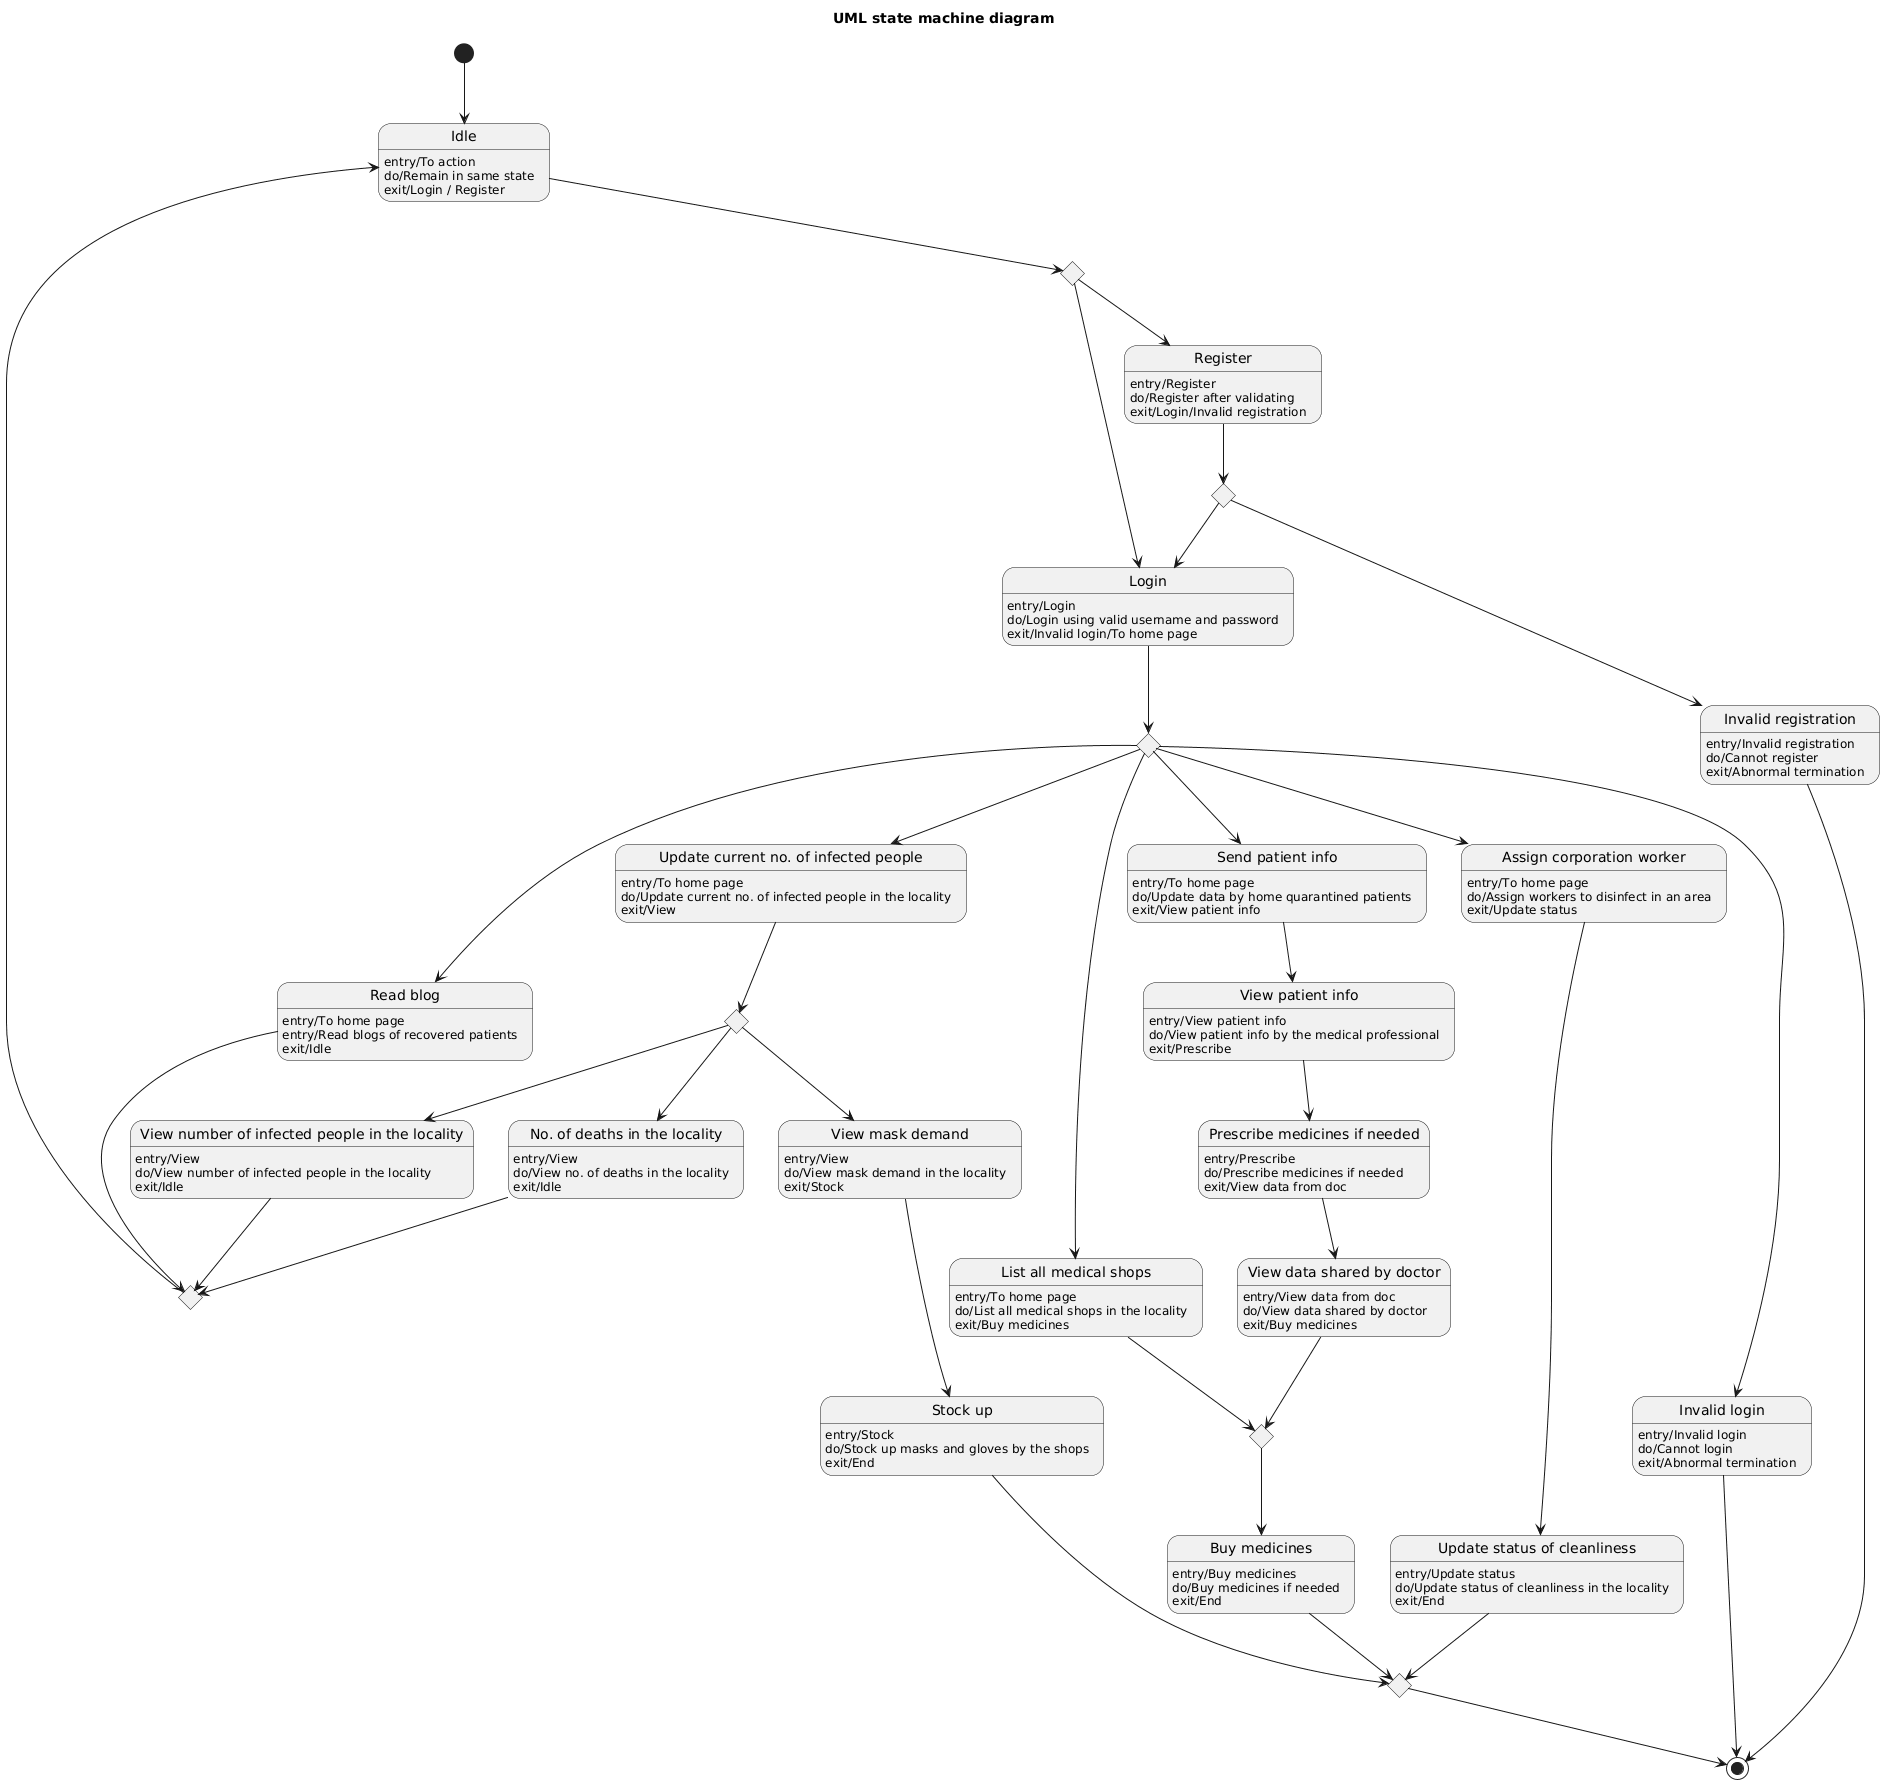

The diagram above was rendered by PlantUML. Its source (embedded in the PNG):
@startuml
title UML state machine diagram

state "Idle" as Idle
Idle : entry/To action
Idle : do/Remain in same state
Idle : exit/Login / Register

state "Register" as Register
Register : entry/Register
Register : do/Register after validating
Register : exit/Login/Invalid registration

state "Invalid registration" as InvalidRegistration
InvalidRegistration : entry/Invalid registration
InvalidRegistration : do/Cannot register
InvalidRegistration : exit/Abnormal termination

state "Login" as Login
Login : entry/Login
Login : do/Login using valid username and password
Login : exit/Invalid login/To home page

state "Invalid login" as InvalidLogin
InvalidLogin : entry/Invalid login
InvalidLogin : do/Cannot login
InvalidLogin : exit/Abnormal termination

state "Read blog" as ReadBlog
ReadBlog : entry/To home page
ReadBlog : entry/Read blogs of recovered patients
ReadBlog : exit/Idle

state "Update current no. of infected people" as UpdateInfected
UpdateInfected : entry/To home page
UpdateInfected : do/Update current no. of infected people in the locality
UpdateInfected : exit/View

state "View number of infected people in the locality" as ViewInfected
ViewInfected : entry/View
ViewInfected : do/View number of infected people in the locality
ViewInfected : exit/Idle

state "No. of deaths in the locality" as DeathCount
DeathCount : entry/View
DeathCount : do/View no. of deaths in the locality
DeathCount : exit/Idle

state "View mask demand" as ViewMaskDemand
ViewMaskDemand : entry/View
ViewMaskDemand : do/View mask demand in the locality
ViewMaskDemand : exit/Stock

state "Stock up" as StockUp
StockUp : entry/Stock
StockUp : do/Stock up masks and gloves by the shops
StockUp : exit/End

state "Send patient info" as SendPatientInfo
SendPatientInfo : entry/To home page
SendPatientInfo : do/Update data by home quarantined patients
SendPatientInfo : exit/View patient info

state "View patient info" as ViewPatientInfo
ViewPatientInfo : entry/View patient info
ViewPatientInfo : do/View patient info by the medical professional
ViewPatientInfo : exit/Prescribe

state "Prescribe medicines if needed" as PrescribeMedicines
PrescribeMedicines : entry/Prescribe
PrescribeMedicines : do/Prescribe medicines if needed
PrescribeMedicines : exit/View data from doc

state "View data shared by doctor" as ViewDoctorData
ViewDoctorData : entry/View data from doc
ViewDoctorData : do/View data shared by doctor
ViewDoctorData : exit/Buy medicines

state "List all medical shops" as ListMedicalShops
ListMedicalShops : entry/To home page
ListMedicalShops : do/List all medical shops in the locality
ListMedicalShops : exit/Buy medicines

state "Assign corporation worker" as AssignWorker
AssignWorker : entry/To home page
AssignWorker : do/Assign workers to disinfect in an area
AssignWorker : exit/Update status

state "Update status of cleanliness" as CleanlinessStatus
CleanlinessStatus : entry/Update status
CleanlinessStatus : do/Update status of cleanliness in the locality
CleanlinessStatus : exit/End

state "Buy medicines" as BuyMedicines
BuyMedicines : entry/Buy medicines
BuyMedicines : do/Buy medicines if needed
BuyMedicines : exit/End

state J1 <<choice>>
state J2 <<choice>>
state J3 <<choice>>
state J4 <<choice>>
state J5 <<choice>>
state J6 <<choice>>
state J7 <<choice>>
[*] --> Idle

Idle --> J1
J1 --> Register
J1 --> Login

Register --> J2
J2 --> Login
J2 --> InvalidRegistration
InvalidRegistration --> [*]

Login --> J3
J3 --> InvalidLogin
J3 --> ReadBlog
J3 --> UpdateInfected
J3 --> SendPatientInfo
J3 --> ListMedicalShops
J3 --> AssignWorker
InvalidLogin --> [*]

ReadBlog --> J7
UpdateInfected --> J4
ViewInfected --> J7
DeathCount --> J7
J7 --> Idle
J4 --> ViewInfected
J4 --> DeathCount
J4 --> ViewMaskDemand

ViewMaskDemand --> StockUp
StockUp --> J6

SendPatientInfo --> ViewPatientInfo
ViewPatientInfo --> PrescribeMedicines
PrescribeMedicines --> ViewDoctorData
ViewDoctorData --> J5
ListMedicalShops --> J5
J5 --> BuyMedicines
BuyMedicines --> J6

AssignWorker --> CleanlinessStatus
CleanlinessStatus --> J6

J6 --> [*]
@enduml